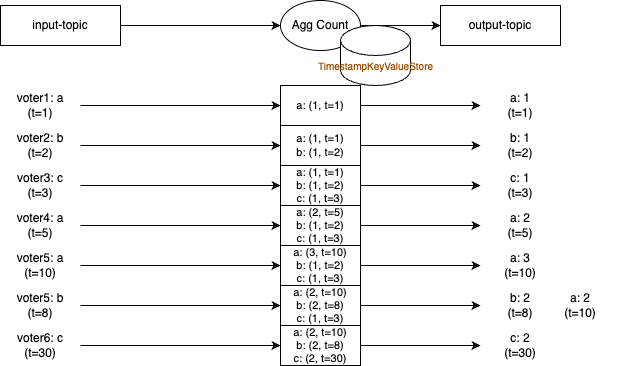

The diagram above was exported from draw.io. Its source (the exported page's mxGraphModel, read from the mxfile embedded in the PNG):
<mxGraphModel dx="524" dy="995" grid="1" gridSize="10" guides="1" tooltips="1" connect="1" arrows="1" fold="1" page="1" pageScale="1" pageWidth="1169" pageHeight="827" math="0" shadow="0">
  <root>
    <mxCell id="0" />
    <mxCell id="1" parent="0" />
    <mxCell id="pKS4B4EWEE2jMQGI_RAB-51" style="edgeStyle=orthogonalEdgeStyle;rounded=0;orthogonalLoop=1;jettySize=auto;html=1;entryX=0;entryY=0.5;entryDx=0;entryDy=0;strokeColor=#000000;fontColor=#000000;" parent="1" source="pKS4B4EWEE2jMQGI_RAB-52" target="pKS4B4EWEE2jMQGI_RAB-54" edge="1">
      <mxGeometry relative="1" as="geometry" />
    </mxCell>
    <mxCell id="pKS4B4EWEE2jMQGI_RAB-52" value="&lt;div&gt;&lt;font&gt;input-topic&lt;/font&gt;&lt;/div&gt;" style="rounded=0;whiteSpace=wrap;html=1;strokeColor=#000000;fontColor=#000000;" parent="1" vertex="1">
      <mxGeometry x="80" y="160" width="120" height="40" as="geometry" />
    </mxCell>
    <mxCell id="pKS4B4EWEE2jMQGI_RAB-53" style="edgeStyle=orthogonalEdgeStyle;rounded=0;orthogonalLoop=1;jettySize=auto;html=1;entryX=0;entryY=0.5;entryDx=0;entryDy=0;strokeColor=#000000;fontColor=#000000;" parent="1" source="pKS4B4EWEE2jMQGI_RAB-54" target="pKS4B4EWEE2jMQGI_RAB-55" edge="1">
      <mxGeometry relative="1" as="geometry" />
    </mxCell>
    <mxCell id="pKS4B4EWEE2jMQGI_RAB-54" value="&lt;font&gt;Agg Count&lt;/font&gt;" style="ellipse;whiteSpace=wrap;html=1;strokeColor=#000000;fontColor=#000000;" parent="1" vertex="1">
      <mxGeometry x="360" y="155" width="80" height="50" as="geometry" />
    </mxCell>
    <mxCell id="pKS4B4EWEE2jMQGI_RAB-55" value="&lt;font&gt;output-topic&lt;/font&gt;" style="rounded=0;whiteSpace=wrap;html=1;strokeColor=#000000;fontColor=#000000;" parent="1" vertex="1">
      <mxGeometry x="520" y="160" width="120" height="40" as="geometry" />
    </mxCell>
    <mxCell id="GSHHPHuIhnTSmaOaYL3V-2" style="edgeStyle=orthogonalEdgeStyle;rounded=0;orthogonalLoop=1;jettySize=auto;html=1;entryX=0;entryY=0.5;entryDx=0;entryDy=0;" parent="1" source="pKS4B4EWEE2jMQGI_RAB-57" target="GSHHPHuIhnTSmaOaYL3V-1" edge="1">
      <mxGeometry relative="1" as="geometry" />
    </mxCell>
    <mxCell id="pKS4B4EWEE2jMQGI_RAB-57" value="voter1: a&lt;div&gt;(t=1)&lt;/div&gt;" style="text;html=1;align=center;verticalAlign=middle;whiteSpace=wrap;rounded=0;fontColor=#000000;" parent="1" vertex="1">
      <mxGeometry x="80" y="245" width="80" height="30" as="geometry" />
    </mxCell>
    <mxCell id="GSHHPHuIhnTSmaOaYL3V-5" style="edgeStyle=orthogonalEdgeStyle;rounded=0;orthogonalLoop=1;jettySize=auto;html=1;entryX=0;entryY=0.5;entryDx=0;entryDy=0;" parent="1" source="pKS4B4EWEE2jMQGI_RAB-63" target="GSHHPHuIhnTSmaOaYL3V-3" edge="1">
      <mxGeometry relative="1" as="geometry" />
    </mxCell>
    <mxCell id="pKS4B4EWEE2jMQGI_RAB-63" value="voter2: b&lt;div&gt;(t=2)&lt;/div&gt;" style="text;html=1;align=center;verticalAlign=middle;whiteSpace=wrap;rounded=0;fontColor=#000000;" parent="1" vertex="1">
      <mxGeometry x="80" y="285" width="80" height="30" as="geometry" />
    </mxCell>
    <mxCell id="GSHHPHuIhnTSmaOaYL3V-6" style="edgeStyle=orthogonalEdgeStyle;rounded=0;orthogonalLoop=1;jettySize=auto;html=1;entryX=0;entryY=0.5;entryDx=0;entryDy=0;" parent="1" source="pKS4B4EWEE2jMQGI_RAB-68" target="GSHHPHuIhnTSmaOaYL3V-4" edge="1">
      <mxGeometry relative="1" as="geometry" />
    </mxCell>
    <mxCell id="pKS4B4EWEE2jMQGI_RAB-68" value="voter3: c&lt;div&gt;(t=3)&lt;/div&gt;" style="text;html=1;align=center;verticalAlign=middle;whiteSpace=wrap;rounded=0;fontColor=#000000;" parent="1" vertex="1">
      <mxGeometry x="80" y="325" width="80" height="30" as="geometry" />
    </mxCell>
    <mxCell id="pKS4B4EWEE2jMQGI_RAB-72" value="" style="shape=cylinder3;whiteSpace=wrap;html=1;boundedLbl=1;backgroundOutline=1;size=15;strokeColor=#000000;fontColor=#000000;" parent="1" vertex="1">
      <mxGeometry x="420" y="180" width="70" height="60" as="geometry" />
    </mxCell>
    <mxCell id="GSHHPHuIhnTSmaOaYL3V-10" style="edgeStyle=orthogonalEdgeStyle;rounded=0;orthogonalLoop=1;jettySize=auto;html=1;entryX=0;entryY=0.5;entryDx=0;entryDy=0;" parent="1" source="pKS4B4EWEE2jMQGI_RAB-74" target="GSHHPHuIhnTSmaOaYL3V-9" edge="1">
      <mxGeometry relative="1" as="geometry" />
    </mxCell>
    <mxCell id="pKS4B4EWEE2jMQGI_RAB-74" value="voter4: a&lt;div&gt;(t=5)&lt;/div&gt;" style="text;html=1;align=center;verticalAlign=middle;whiteSpace=wrap;rounded=0;fontColor=#000000;" parent="1" vertex="1">
      <mxGeometry x="80" y="365" width="80" height="30" as="geometry" />
    </mxCell>
    <mxCell id="GSHHPHuIhnTSmaOaYL3V-12" style="edgeStyle=orthogonalEdgeStyle;rounded=0;orthogonalLoop=1;jettySize=auto;html=1;entryX=0;entryY=0.5;entryDx=0;entryDy=0;" parent="1" source="pKS4B4EWEE2jMQGI_RAB-80" target="GSHHPHuIhnTSmaOaYL3V-11" edge="1">
      <mxGeometry relative="1" as="geometry" />
    </mxCell>
    <mxCell id="pKS4B4EWEE2jMQGI_RAB-80" value="voter5: a&lt;div&gt;(t=10)&lt;/div&gt;" style="text;html=1;align=center;verticalAlign=middle;whiteSpace=wrap;rounded=0;fontColor=#000000;" parent="1" vertex="1">
      <mxGeometry x="80" y="405" width="80" height="30" as="geometry" />
    </mxCell>
    <mxCell id="GSHHPHuIhnTSmaOaYL3V-14" style="edgeStyle=orthogonalEdgeStyle;rounded=0;orthogonalLoop=1;jettySize=auto;html=1;entryX=0;entryY=0.5;entryDx=0;entryDy=0;" parent="1" source="pKS4B4EWEE2jMQGI_RAB-81" target="GSHHPHuIhnTSmaOaYL3V-13" edge="1">
      <mxGeometry relative="1" as="geometry" />
    </mxCell>
    <mxCell id="pKS4B4EWEE2jMQGI_RAB-81" value="voter5: b&lt;div&gt;(t=8)&lt;/div&gt;" style="text;html=1;align=center;verticalAlign=middle;whiteSpace=wrap;rounded=0;fontColor=#000000;" parent="1" vertex="1">
      <mxGeometry x="80" y="445" width="80" height="30" as="geometry" />
    </mxCell>
    <mxCell id="GSHHPHuIhnTSmaOaYL3V-16" style="edgeStyle=orthogonalEdgeStyle;rounded=0;orthogonalLoop=1;jettySize=auto;html=1;entryX=0;entryY=0.5;entryDx=0;entryDy=0;" parent="1" source="pKS4B4EWEE2jMQGI_RAB-82" target="GSHHPHuIhnTSmaOaYL3V-15" edge="1">
      <mxGeometry relative="1" as="geometry" />
    </mxCell>
    <mxCell id="pKS4B4EWEE2jMQGI_RAB-82" value="voter6: c&lt;div&gt;(t=30)&lt;/div&gt;" style="text;html=1;align=center;verticalAlign=middle;whiteSpace=wrap;rounded=0;fontColor=#000000;" parent="1" vertex="1">
      <mxGeometry x="80" y="485" width="80" height="30" as="geometry" />
    </mxCell>
    <mxCell id="GSHHPHuIhnTSmaOaYL3V-19" style="edgeStyle=orthogonalEdgeStyle;rounded=0;orthogonalLoop=1;jettySize=auto;html=1;entryX=0;entryY=0.5;entryDx=0;entryDy=0;" parent="1" source="GSHHPHuIhnTSmaOaYL3V-1" target="GSHHPHuIhnTSmaOaYL3V-18" edge="1">
      <mxGeometry relative="1" as="geometry" />
    </mxCell>
    <mxCell id="GSHHPHuIhnTSmaOaYL3V-1" value="a: (1, t=1)" style="text;html=1;align=center;verticalAlign=middle;whiteSpace=wrap;rounded=0;fontColor=#000000;strokeColor=default;fontSize=11;" parent="1" vertex="1">
      <mxGeometry x="360" y="240" width="80" height="40" as="geometry" />
    </mxCell>
    <mxCell id="GSHHPHuIhnTSmaOaYL3V-27" style="edgeStyle=orthogonalEdgeStyle;rounded=0;orthogonalLoop=1;jettySize=auto;html=1;entryX=0;entryY=0.5;entryDx=0;entryDy=0;" parent="1" source="GSHHPHuIhnTSmaOaYL3V-3" target="GSHHPHuIhnTSmaOaYL3V-20" edge="1">
      <mxGeometry relative="1" as="geometry" />
    </mxCell>
    <mxCell id="GSHHPHuIhnTSmaOaYL3V-3" value="a: (1, t=1)&lt;div style=&quot;font-size: 11px;&quot;&gt;b: (1, t=2)&lt;/div&gt;" style="text;html=1;align=center;verticalAlign=middle;whiteSpace=wrap;rounded=0;fontColor=#000000;fillColor=none;strokeColor=default;fontSize=11;" parent="1" vertex="1">
      <mxGeometry x="360" y="280" width="80" height="40" as="geometry" />
    </mxCell>
    <mxCell id="GSHHPHuIhnTSmaOaYL3V-28" style="edgeStyle=orthogonalEdgeStyle;rounded=0;orthogonalLoop=1;jettySize=auto;html=1;entryX=0;entryY=0.5;entryDx=0;entryDy=0;" parent="1" source="GSHHPHuIhnTSmaOaYL3V-4" target="GSHHPHuIhnTSmaOaYL3V-21" edge="1">
      <mxGeometry relative="1" as="geometry" />
    </mxCell>
    <mxCell id="GSHHPHuIhnTSmaOaYL3V-4" value="a: (1, t=1)&lt;div style=&quot;font-size: 11px;&quot;&gt;b: (1, t=2)&lt;/div&gt;&lt;div style=&quot;font-size: 11px;&quot;&gt;c: (1, t=3)&lt;/div&gt;" style="text;html=1;align=center;verticalAlign=middle;whiteSpace=wrap;rounded=0;fontColor=#000000;strokeColor=default;fontSize=11;" parent="1" vertex="1">
      <mxGeometry x="360" y="320" width="80" height="40" as="geometry" />
    </mxCell>
    <mxCell id="GSHHPHuIhnTSmaOaYL3V-29" style="edgeStyle=orthogonalEdgeStyle;rounded=0;orthogonalLoop=1;jettySize=auto;html=1;entryX=0;entryY=0.5;entryDx=0;entryDy=0;" parent="1" source="GSHHPHuIhnTSmaOaYL3V-9" target="GSHHPHuIhnTSmaOaYL3V-22" edge="1">
      <mxGeometry relative="1" as="geometry" />
    </mxCell>
    <mxCell id="GSHHPHuIhnTSmaOaYL3V-9" value="a: (2, t=5)&lt;div style=&quot;font-size: 11px;&quot;&gt;b: (1, t=2)&lt;/div&gt;&lt;div style=&quot;font-size: 11px;&quot;&gt;c: (1, t=3)&lt;/div&gt;" style="text;html=1;align=center;verticalAlign=middle;whiteSpace=wrap;rounded=0;fontColor=#000000;strokeColor=default;fontSize=11;" parent="1" vertex="1">
      <mxGeometry x="360" y="360" width="80" height="40" as="geometry" />
    </mxCell>
    <mxCell id="GSHHPHuIhnTSmaOaYL3V-30" style="edgeStyle=orthogonalEdgeStyle;rounded=0;orthogonalLoop=1;jettySize=auto;html=1;entryX=0;entryY=0.5;entryDx=0;entryDy=0;" parent="1" source="GSHHPHuIhnTSmaOaYL3V-11" target="GSHHPHuIhnTSmaOaYL3V-23" edge="1">
      <mxGeometry relative="1" as="geometry" />
    </mxCell>
    <mxCell id="GSHHPHuIhnTSmaOaYL3V-11" value="a: (3, t=10)&lt;div style=&quot;font-size: 11px;&quot;&gt;b: (1, t=2)&lt;/div&gt;&lt;div style=&quot;font-size: 11px;&quot;&gt;c: (1, t=3)&lt;/div&gt;" style="text;html=1;align=center;verticalAlign=middle;whiteSpace=wrap;rounded=0;fontColor=#000000;strokeColor=default;fontSize=11;" parent="1" vertex="1">
      <mxGeometry x="360" y="400" width="80" height="40" as="geometry" />
    </mxCell>
    <mxCell id="GSHHPHuIhnTSmaOaYL3V-31" style="edgeStyle=orthogonalEdgeStyle;rounded=0;orthogonalLoop=1;jettySize=auto;html=1;" parent="1" source="GSHHPHuIhnTSmaOaYL3V-13" target="GSHHPHuIhnTSmaOaYL3V-25" edge="1">
      <mxGeometry relative="1" as="geometry" />
    </mxCell>
    <mxCell id="GSHHPHuIhnTSmaOaYL3V-13" value="a: (2, t=10)&lt;div style=&quot;font-size: 11px;&quot;&gt;b: (2, t=8)&lt;/div&gt;&lt;div style=&quot;font-size: 11px;&quot;&gt;c: (1, t=3)&lt;/div&gt;" style="text;html=1;align=center;verticalAlign=middle;whiteSpace=wrap;rounded=0;fontColor=#000000;strokeColor=default;fontSize=11;" parent="1" vertex="1">
      <mxGeometry x="360" y="440" width="80" height="40" as="geometry" />
    </mxCell>
    <mxCell id="GSHHPHuIhnTSmaOaYL3V-32" style="edgeStyle=orthogonalEdgeStyle;rounded=0;orthogonalLoop=1;jettySize=auto;html=1;entryX=0;entryY=0.5;entryDx=0;entryDy=0;" parent="1" source="GSHHPHuIhnTSmaOaYL3V-15" target="GSHHPHuIhnTSmaOaYL3V-26" edge="1">
      <mxGeometry relative="1" as="geometry" />
    </mxCell>
    <mxCell id="GSHHPHuIhnTSmaOaYL3V-15" value="a: (2, t=10)&lt;div&gt;b: (2, t=8)&lt;/div&gt;&lt;div&gt;c: (2, t=30)&lt;/div&gt;" style="text;html=1;align=center;verticalAlign=middle;whiteSpace=wrap;rounded=0;fontColor=#000000;strokeColor=default;fontSize=11;" parent="1" vertex="1">
      <mxGeometry x="360" y="480" width="80" height="40" as="geometry" />
    </mxCell>
    <mxCell id="GSHHPHuIhnTSmaOaYL3V-18" value="a: 1&lt;div&gt;(t=1)&lt;/div&gt;" style="text;html=1;align=center;verticalAlign=middle;whiteSpace=wrap;rounded=0;fontColor=#000000;" parent="1" vertex="1">
      <mxGeometry x="560" y="245" width="80" height="30" as="geometry" />
    </mxCell>
    <mxCell id="GSHHPHuIhnTSmaOaYL3V-20" value="b: 1&lt;div&gt;(t=2)&lt;/div&gt;" style="text;html=1;align=center;verticalAlign=middle;whiteSpace=wrap;rounded=0;fontColor=#000000;" parent="1" vertex="1">
      <mxGeometry x="560" y="285" width="80" height="30" as="geometry" />
    </mxCell>
    <mxCell id="GSHHPHuIhnTSmaOaYL3V-21" value="c: 1&lt;div&gt;(t=3)&lt;/div&gt;" style="text;html=1;align=center;verticalAlign=middle;whiteSpace=wrap;rounded=0;fontColor=#000000;" parent="1" vertex="1">
      <mxGeometry x="560" y="325" width="80" height="30" as="geometry" />
    </mxCell>
    <mxCell id="GSHHPHuIhnTSmaOaYL3V-22" value="a: 2&lt;div&gt;(t=5)&lt;/div&gt;" style="text;html=1;align=center;verticalAlign=middle;whiteSpace=wrap;rounded=0;fontColor=#000000;" parent="1" vertex="1">
      <mxGeometry x="560" y="365" width="80" height="30" as="geometry" />
    </mxCell>
    <mxCell id="GSHHPHuIhnTSmaOaYL3V-23" value="a: 3&lt;div&gt;(t=10)&lt;/div&gt;" style="text;html=1;align=center;verticalAlign=middle;whiteSpace=wrap;rounded=0;fontColor=#000000;" parent="1" vertex="1">
      <mxGeometry x="560" y="405" width="80" height="30" as="geometry" />
    </mxCell>
    <mxCell id="GSHHPHuIhnTSmaOaYL3V-25" value="b: 2&lt;div&gt;(t=8)&lt;/div&gt;" style="text;html=1;align=center;verticalAlign=middle;whiteSpace=wrap;rounded=0;fontColor=#000000;" parent="1" vertex="1">
      <mxGeometry x="560" y="445" width="80" height="30" as="geometry" />
    </mxCell>
    <mxCell id="GSHHPHuIhnTSmaOaYL3V-26" value="c: 2&lt;div&gt;(t=30)&lt;/div&gt;" style="text;html=1;align=center;verticalAlign=middle;whiteSpace=wrap;rounded=0;fontColor=#000000;" parent="1" vertex="1">
      <mxGeometry x="560" y="485" width="80" height="30" as="geometry" />
    </mxCell>
    <mxCell id="GSHHPHuIhnTSmaOaYL3V-33" value="TimestampKeyValueStore" style="text;html=1;align=center;verticalAlign=middle;whiteSpace=wrap;rounded=0;fontColor=#994C00;fontSize=10;" parent="1" vertex="1">
      <mxGeometry x="422.5" y="205" width="65" height="30" as="geometry" />
    </mxCell>
    <mxCell id="SND6WgeTs8xsf8rfOQgu-1" value="a: 2&lt;div&gt;(t=10)&lt;/div&gt;" style="text;html=1;align=center;verticalAlign=middle;whiteSpace=wrap;rounded=0;fontColor=#000000;" parent="1" vertex="1">
      <mxGeometry x="620" y="445" width="80" height="30" as="geometry" />
    </mxCell>
  </root>
</mxGraphModel>